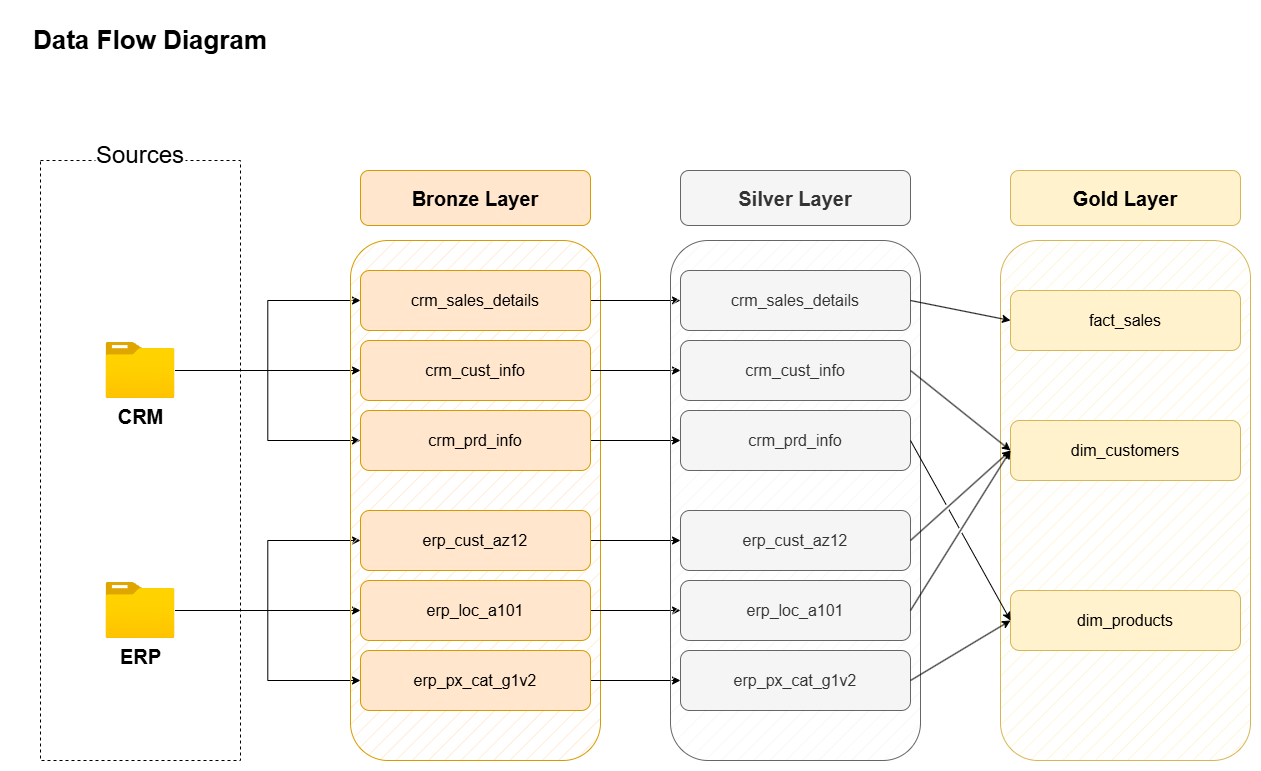

The diagram above was exported from draw.io. Its source (the exported page's mxGraphModel, read from the mxfile embedded in the PNG):
<mxGraphModel dx="1489" dy="894" grid="0" gridSize="10" guides="1" tooltips="1" connect="1" arrows="1" fold="1" page="0" pageScale="1" pageWidth="850" pageHeight="1100" math="0" shadow="0">
  <root>
    <mxCell id="0" />
    <mxCell id="1" parent="0" />
    <mxCell id="vBRaJPg7PMyYov1UJsXM-1" parent="1" style="text;html=1;whiteSpace=wrap;strokeColor=none;fillColor=none;align=center;verticalAlign=middle;rounded=0;fontSize=26;" value="&lt;font&gt;&lt;b&gt;Data Flow Diagram&lt;/b&gt;&lt;/font&gt;" vertex="1">
      <mxGeometry height="60" width="280" x="10" y="170" as="geometry" />
    </mxCell>
    <mxCell id="vBRaJPg7PMyYov1UJsXM-2" parent="1" style="rounded=0;whiteSpace=wrap;html=1;fillColor=none;dashed=1;" value="" vertex="1">
      <mxGeometry height="600" width="200" x="40" y="320" as="geometry" />
    </mxCell>
    <mxCell id="vBRaJPg7PMyYov1UJsXM-4" parent="1" style="rounded=1;whiteSpace=wrap;html=1;strokeColor=none;fontSize=24;" value="Sources" vertex="1">
      <mxGeometry height="30" width="90" x="95" y="300" as="geometry" />
    </mxCell>
    <mxCell id="vBRaJPg7PMyYov1UJsXM-16" edge="1" parent="1" source="vBRaJPg7PMyYov1UJsXM-5" style="edgeStyle=orthogonalEdgeStyle;rounded=0;orthogonalLoop=1;jettySize=auto;html=1;" target="vBRaJPg7PMyYov1UJsXM-10">
      <mxGeometry relative="1" as="geometry">
        <Array as="points">
          <mxPoint x="360" y="530" />
        </Array>
      </mxGeometry>
    </mxCell>
    <mxCell id="vBRaJPg7PMyYov1UJsXM-17" edge="1" parent="1" source="vBRaJPg7PMyYov1UJsXM-5" style="edgeStyle=orthogonalEdgeStyle;rounded=0;orthogonalLoop=1;jettySize=auto;html=1;entryX=0;entryY=0.5;entryDx=0;entryDy=0;" target="vBRaJPg7PMyYov1UJsXM-9">
      <mxGeometry relative="1" as="geometry" />
    </mxCell>
    <mxCell id="vBRaJPg7PMyYov1UJsXM-18" edge="1" parent="1" source="vBRaJPg7PMyYov1UJsXM-5" style="edgeStyle=orthogonalEdgeStyle;rounded=0;orthogonalLoop=1;jettySize=auto;html=1;entryX=0;entryY=0.5;entryDx=0;entryDy=0;" target="vBRaJPg7PMyYov1UJsXM-11">
      <mxGeometry relative="1" as="geometry" />
    </mxCell>
    <mxCell id="vBRaJPg7PMyYov1UJsXM-5" parent="1" style="image;aspect=fixed;html=1;points=[];align=center;fontSize=20;image=img/lib/azure2/general/Folder_Blank.svg;fontStyle=1" value="CRM" vertex="1">
      <mxGeometry height="56.00000000000001" width="69" x="105.5" y="502" as="geometry" />
    </mxCell>
    <mxCell id="vBRaJPg7PMyYov1UJsXM-19" edge="1" parent="1" source="vBRaJPg7PMyYov1UJsXM-6" style="edgeStyle=orthogonalEdgeStyle;rounded=0;orthogonalLoop=1;jettySize=auto;html=1;entryX=0;entryY=0.5;entryDx=0;entryDy=0;" target="vBRaJPg7PMyYov1UJsXM-14">
      <mxGeometry relative="1" as="geometry" />
    </mxCell>
    <mxCell id="vBRaJPg7PMyYov1UJsXM-20" edge="1" parent="1" source="vBRaJPg7PMyYov1UJsXM-6" style="edgeStyle=orthogonalEdgeStyle;rounded=0;orthogonalLoop=1;jettySize=auto;html=1;entryX=0;entryY=0.5;entryDx=0;entryDy=0;" target="vBRaJPg7PMyYov1UJsXM-13">
      <mxGeometry relative="1" as="geometry" />
    </mxCell>
    <mxCell id="vBRaJPg7PMyYov1UJsXM-21" edge="1" parent="1" source="vBRaJPg7PMyYov1UJsXM-6" style="edgeStyle=orthogonalEdgeStyle;rounded=0;orthogonalLoop=1;jettySize=auto;html=1;entryX=0;entryY=0.5;entryDx=0;entryDy=0;" target="vBRaJPg7PMyYov1UJsXM-15">
      <mxGeometry relative="1" as="geometry" />
    </mxCell>
    <mxCell id="vBRaJPg7PMyYov1UJsXM-6" parent="1" style="image;aspect=fixed;html=1;points=[];align=center;fontSize=12;image=img/lib/azure2/general/Folder_Blank.svg;fontStyle=1" value="&lt;font style=&quot;font-size: 20px;&quot;&gt;ERP&lt;/font&gt;" vertex="1">
      <mxGeometry height="56.00000000000001" width="69" x="105.5" y="742" as="geometry" />
    </mxCell>
    <mxCell id="vBRaJPg7PMyYov1UJsXM-7" parent="1" style="rounded=1;whiteSpace=wrap;html=1;fillColor=#ffe6cc;strokeColor=#d79b00;fillStyle=hatch;" value="" vertex="1">
      <mxGeometry height="520" width="250" x="350" y="400" as="geometry" />
    </mxCell>
    <mxCell id="vBRaJPg7PMyYov1UJsXM-8" parent="1" style="rounded=1;whiteSpace=wrap;html=1;fillColor=#ffe6cc;strokeColor=#d79b00;fontSize=20;fontStyle=1" value="Bronze Layer" vertex="1">
      <mxGeometry height="55" width="230" x="360" y="330" as="geometry" />
    </mxCell>
    <mxCell id="WBaaKPT4TMaAdaOByKrD-9" edge="1" parent="1" source="vBRaJPg7PMyYov1UJsXM-9" style="edgeStyle=orthogonalEdgeStyle;rounded=0;orthogonalLoop=1;jettySize=auto;html=1;" target="WBaaKPT4TMaAdaOByKrD-3">
      <mxGeometry relative="1" as="geometry" />
    </mxCell>
    <mxCell id="vBRaJPg7PMyYov1UJsXM-9" parent="1" style="rounded=1;whiteSpace=wrap;html=1;fillColor=#ffe6cc;strokeColor=#d79b00;fontSize=16;fontStyle=0" value="crm_sales_details" vertex="1">
      <mxGeometry height="60" width="230" x="360" y="430" as="geometry" />
    </mxCell>
    <mxCell id="WBaaKPT4TMaAdaOByKrD-10" edge="1" parent="1" source="vBRaJPg7PMyYov1UJsXM-10" style="edgeStyle=orthogonalEdgeStyle;rounded=0;orthogonalLoop=1;jettySize=auto;html=1;" target="WBaaKPT4TMaAdaOByKrD-4">
      <mxGeometry relative="1" as="geometry" />
    </mxCell>
    <mxCell id="vBRaJPg7PMyYov1UJsXM-10" parent="1" style="rounded=1;whiteSpace=wrap;html=1;fillColor=#ffe6cc;strokeColor=#d79b00;fontSize=16;fontStyle=0" value="crm_cust_info" vertex="1">
      <mxGeometry height="60" width="230" x="360" y="500" as="geometry" />
    </mxCell>
    <mxCell id="WBaaKPT4TMaAdaOByKrD-11" edge="1" parent="1" source="vBRaJPg7PMyYov1UJsXM-11" style="edgeStyle=orthogonalEdgeStyle;rounded=0;orthogonalLoop=1;jettySize=auto;html=1;" target="WBaaKPT4TMaAdaOByKrD-5">
      <mxGeometry relative="1" as="geometry" />
    </mxCell>
    <mxCell id="vBRaJPg7PMyYov1UJsXM-11" parent="1" style="rounded=1;whiteSpace=wrap;html=1;fillColor=#ffe6cc;strokeColor=#d79b00;fontSize=16;fontStyle=0" value="crm_prd_info" vertex="1">
      <mxGeometry height="60" width="230" x="360" y="570" as="geometry" />
    </mxCell>
    <mxCell id="WBaaKPT4TMaAdaOByKrD-12" edge="1" parent="1" source="vBRaJPg7PMyYov1UJsXM-13" style="edgeStyle=orthogonalEdgeStyle;rounded=0;orthogonalLoop=1;jettySize=auto;html=1;entryX=0;entryY=0.5;entryDx=0;entryDy=0;" target="WBaaKPT4TMaAdaOByKrD-6">
      <mxGeometry relative="1" as="geometry" />
    </mxCell>
    <mxCell id="vBRaJPg7PMyYov1UJsXM-13" parent="1" style="rounded=1;whiteSpace=wrap;html=1;fillColor=#ffe6cc;strokeColor=#d79b00;fontSize=16;fontStyle=0" value="erp_cust_az12" vertex="1">
      <mxGeometry height="60" width="230" x="360" y="670" as="geometry" />
    </mxCell>
    <mxCell id="WBaaKPT4TMaAdaOByKrD-13" edge="1" parent="1" source="vBRaJPg7PMyYov1UJsXM-14" style="edgeStyle=orthogonalEdgeStyle;rounded=0;orthogonalLoop=1;jettySize=auto;html=1;entryX=0;entryY=0.5;entryDx=0;entryDy=0;" target="WBaaKPT4TMaAdaOByKrD-7">
      <mxGeometry relative="1" as="geometry" />
    </mxCell>
    <mxCell id="vBRaJPg7PMyYov1UJsXM-14" parent="1" style="rounded=1;whiteSpace=wrap;html=1;fillColor=#ffe6cc;strokeColor=#d79b00;fontSize=16;fontStyle=0" value="erp_loc_a101" vertex="1">
      <mxGeometry height="60" width="230" x="360" y="740" as="geometry" />
    </mxCell>
    <mxCell id="WBaaKPT4TMaAdaOByKrD-14" edge="1" parent="1" source="vBRaJPg7PMyYov1UJsXM-15" style="edgeStyle=orthogonalEdgeStyle;rounded=0;orthogonalLoop=1;jettySize=auto;html=1;entryX=0;entryY=0.5;entryDx=0;entryDy=0;" target="WBaaKPT4TMaAdaOByKrD-8">
      <mxGeometry relative="1" as="geometry" />
    </mxCell>
    <mxCell id="vBRaJPg7PMyYov1UJsXM-15" parent="1" style="rounded=1;whiteSpace=wrap;html=1;fillColor=#ffe6cc;strokeColor=#d79b00;fontSize=16;fontStyle=0" value="erp_px_cat_g1v2" vertex="1">
      <mxGeometry height="60" width="230" x="360" y="810" as="geometry" />
    </mxCell>
    <mxCell id="WBaaKPT4TMaAdaOByKrD-1" parent="1" style="rounded=1;whiteSpace=wrap;html=1;fillColor=#f5f5f5;strokeColor=#666666;fillStyle=hatch;fontColor=#333333;" value="" vertex="1">
      <mxGeometry height="520" width="250" x="670" y="400" as="geometry" />
    </mxCell>
    <mxCell id="WBaaKPT4TMaAdaOByKrD-2" parent="1" style="rounded=1;whiteSpace=wrap;html=1;fillColor=#f5f5f5;strokeColor=#666666;fontSize=20;fontStyle=1;fontColor=#333333;" value="Silver Layer" vertex="1">
      <mxGeometry height="55" width="230" x="680" y="330" as="geometry" />
    </mxCell>
    <mxCell id="WBaaKPT4TMaAdaOByKrD-3" parent="1" style="rounded=1;whiteSpace=wrap;html=1;fillColor=#f5f5f5;strokeColor=#666666;fontSize=16;fontStyle=0;fontColor=#333333;" value="crm_sales_details" vertex="1">
      <mxGeometry height="60" width="230" x="680" y="430" as="geometry" />
    </mxCell>
    <mxCell id="WBaaKPT4TMaAdaOByKrD-4" parent="1" style="rounded=1;whiteSpace=wrap;html=1;fillColor=#f5f5f5;strokeColor=#666666;fontSize=16;fontStyle=0;fontColor=#333333;" value="crm_cust_info" vertex="1">
      <mxGeometry height="60" width="230" x="680" y="500" as="geometry" />
    </mxCell>
    <mxCell id="WBaaKPT4TMaAdaOByKrD-5" parent="1" style="rounded=1;whiteSpace=wrap;html=1;fillColor=#f5f5f5;strokeColor=#666666;fontSize=16;fontStyle=0;fontColor=#333333;" value="crm_prd_info" vertex="1">
      <mxGeometry height="60" width="230" x="680" y="570" as="geometry" />
    </mxCell>
    <mxCell id="WBaaKPT4TMaAdaOByKrD-6" parent="1" style="rounded=1;whiteSpace=wrap;html=1;fillColor=#f5f5f5;strokeColor=#666666;fontSize=16;fontStyle=0;fontColor=#333333;" value="erp_cust_az12" vertex="1">
      <mxGeometry height="60" width="230" x="680" y="670" as="geometry" />
    </mxCell>
    <mxCell id="WBaaKPT4TMaAdaOByKrD-7" parent="1" style="rounded=1;whiteSpace=wrap;html=1;fillColor=#f5f5f5;strokeColor=#666666;fontSize=16;fontStyle=0;fontColor=#333333;" value="erp_loc_a101" vertex="1">
      <mxGeometry height="60" width="230" x="680" y="740" as="geometry" />
    </mxCell>
    <mxCell id="WBaaKPT4TMaAdaOByKrD-8" parent="1" style="rounded=1;whiteSpace=wrap;html=1;fillColor=#f5f5f5;strokeColor=#666666;fontSize=16;fontStyle=0;fontColor=#333333;" value="erp_px_cat_g1v2" vertex="1">
      <mxGeometry height="60" width="230" x="680" y="810" as="geometry" />
    </mxCell>
    <mxCell id="VxbToLlAiD3h9s000Qug-1" parent="1" style="rounded=1;whiteSpace=wrap;html=1;fillColor=#fff2cc;strokeColor=#d6b656;fillStyle=hatch;" value="" vertex="1">
      <mxGeometry height="520" width="250" x="1000" y="400" as="geometry" />
    </mxCell>
    <mxCell id="VxbToLlAiD3h9s000Qug-2" parent="1" style="rounded=1;whiteSpace=wrap;html=1;fillColor=#fff2cc;strokeColor=#d6b656;fontSize=20;fontStyle=1;" value="Gold Layer" vertex="1">
      <mxGeometry height="55" width="230" x="1010" y="330" as="geometry" />
    </mxCell>
    <mxCell id="VxbToLlAiD3h9s000Qug-3" parent="1" style="rounded=1;whiteSpace=wrap;html=1;fillColor=#fff2cc;strokeColor=#d6b656;fontSize=16;fontStyle=0;" value="fact_sales" vertex="1">
      <mxGeometry height="60" width="230" x="1010" y="450" as="geometry" />
    </mxCell>
    <mxCell id="VxbToLlAiD3h9s000Qug-4" parent="1" style="rounded=1;whiteSpace=wrap;html=1;fillColor=#fff2cc;strokeColor=#d6b656;fontSize=16;fontStyle=0;" value="dim_customers" vertex="1">
      <mxGeometry height="60" width="230" x="1010" y="580" as="geometry" />
    </mxCell>
    <mxCell id="VxbToLlAiD3h9s000Qug-5" parent="1" style="rounded=1;whiteSpace=wrap;html=1;fillColor=#fff2cc;strokeColor=#d6b656;fontSize=16;fontStyle=0;" value="dim_products" vertex="1">
      <mxGeometry height="60" width="230" x="1010" y="750" as="geometry" />
    </mxCell>
    <mxCell id="VxbToLlAiD3h9s000Qug-9" edge="1" parent="1" source="WBaaKPT4TMaAdaOByKrD-3" style="endArrow=classic;html=1;rounded=0;exitX=1;exitY=0.5;exitDx=0;exitDy=0;entryX=0;entryY=0.5;entryDx=0;entryDy=0;jumpStyle=gap;" target="VxbToLlAiD3h9s000Qug-3" value="">
      <mxGeometry height="50" relative="1" width="50" as="geometry">
        <mxPoint x="940" y="510" as="sourcePoint" />
        <mxPoint x="990" y="460" as="targetPoint" />
      </mxGeometry>
    </mxCell>
    <mxCell id="VxbToLlAiD3h9s000Qug-10" edge="1" parent="1" style="endArrow=classic;html=1;rounded=0;exitX=1;exitY=0.5;exitDx=0;exitDy=0;entryX=0;entryY=0.5;entryDx=0;entryDy=0;jumpStyle=gap;" target="VxbToLlAiD3h9s000Qug-4" value="">
      <mxGeometry height="50" relative="1" width="50" as="geometry">
        <mxPoint x="910" y="530" as="sourcePoint" />
        <mxPoint x="1010" y="590" as="targetPoint" />
      </mxGeometry>
    </mxCell>
    <mxCell id="VxbToLlAiD3h9s000Qug-11" edge="1" parent="1" source="WBaaKPT4TMaAdaOByKrD-6" style="endArrow=classic;html=1;rounded=0;exitX=1;exitY=0.5;exitDx=0;exitDy=0;jumpStyle=gap;entryX=0;entryY=0.5;entryDx=0;entryDy=0;" target="VxbToLlAiD3h9s000Qug-4" value="">
      <mxGeometry height="50" relative="1" width="50" as="geometry">
        <mxPoint x="930" y="770" as="sourcePoint" />
        <mxPoint x="1010" y="660" as="targetPoint" />
      </mxGeometry>
    </mxCell>
    <mxCell id="VxbToLlAiD3h9s000Qug-12" edge="1" parent="1" source="WBaaKPT4TMaAdaOByKrD-7" style="endArrow=classic;html=1;rounded=0;exitX=1;exitY=0.5;exitDx=0;exitDy=0;entryX=0;entryY=0.5;entryDx=0;entryDy=0;jumpStyle=gap;" target="VxbToLlAiD3h9s000Qug-4" value="">
      <mxGeometry height="50" relative="1" width="50" as="geometry">
        <mxPoint x="940" y="740" as="sourcePoint" />
        <mxPoint x="1010" y="660" as="targetPoint" />
      </mxGeometry>
    </mxCell>
    <mxCell id="VxbToLlAiD3h9s000Qug-14" edge="1" parent="1" source="WBaaKPT4TMaAdaOByKrD-5" style="endArrow=classic;html=1;rounded=0;exitX=1;exitY=0.5;exitDx=0;exitDy=0;entryX=0;entryY=0.5;entryDx=0;entryDy=0;jumpStyle=gap;" target="VxbToLlAiD3h9s000Qug-5" value="">
      <mxGeometry height="50" relative="1" width="50" as="geometry">
        <mxPoint x="950" y="610" as="sourcePoint" />
        <mxPoint x="1050" y="670" as="targetPoint" />
      </mxGeometry>
    </mxCell>
    <mxCell id="VxbToLlAiD3h9s000Qug-15" edge="1" parent="1" source="WBaaKPT4TMaAdaOByKrD-8" style="endArrow=classic;html=1;rounded=0;exitX=1;exitY=0.5;exitDx=0;exitDy=0;entryX=0;entryY=0.5;entryDx=0;entryDy=0;jumpStyle=gap;" target="VxbToLlAiD3h9s000Qug-5" value="">
      <mxGeometry height="50" relative="1" width="50" as="geometry">
        <mxPoint x="960" y="820" as="sourcePoint" />
        <mxPoint x="1060" y="880" as="targetPoint" />
      </mxGeometry>
    </mxCell>
  </root>
</mxGraphModel>